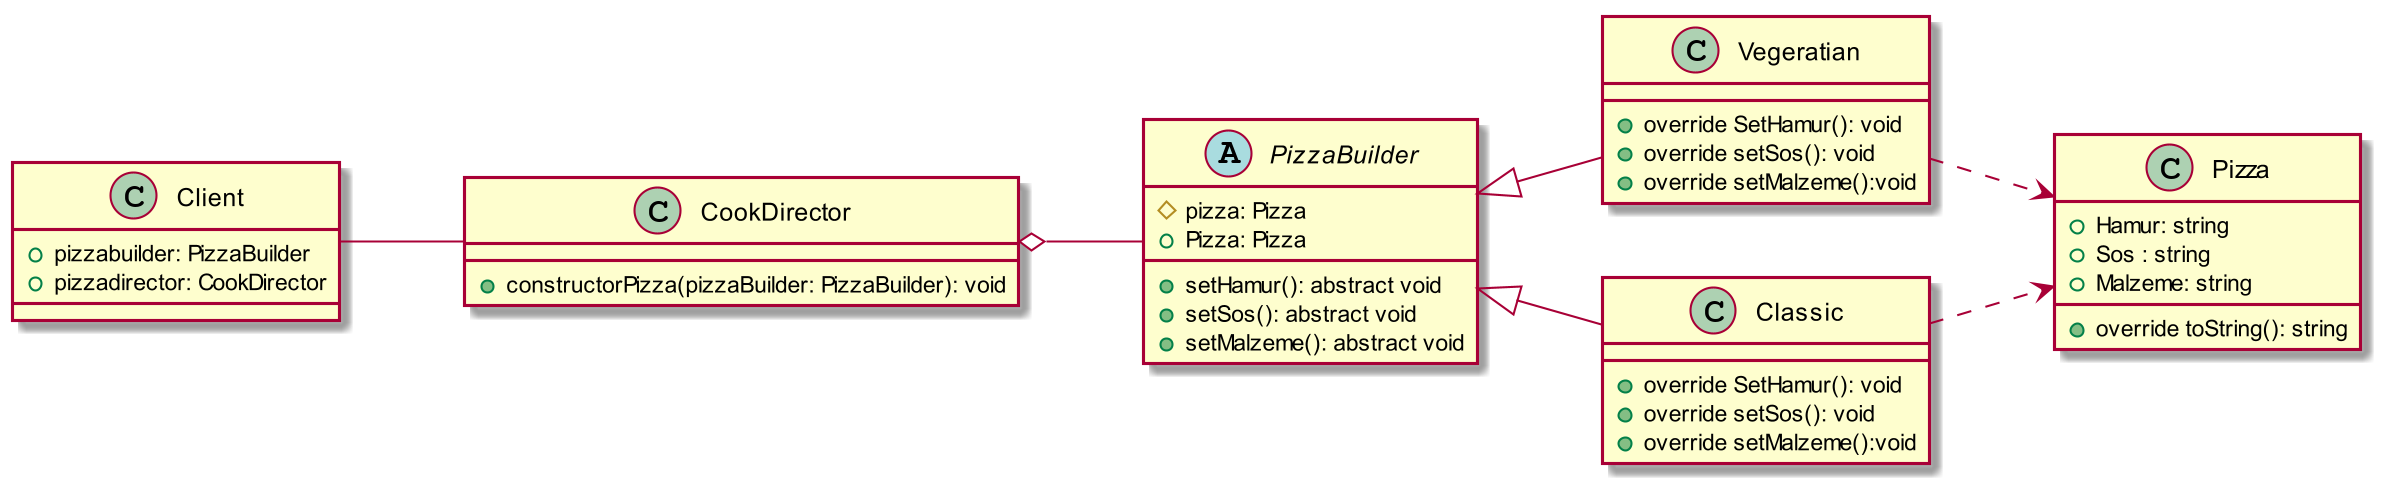

The diagram above was rendered by PlantUML. Its source (embedded in the PNG):
@startuml
skinparam dpi 200

left to right direction

class CookDirector{
+constructorPizza(pizzaBuilder: PizzaBuilder): void
}

abstract class PizzaBuilder{
#pizza: Pizza
+Pizza: Pizza
+setHamur(): abstract void
+setSos(): abstract void
+setMalzeme(): abstract void
}

class Vegeratian{
+override SetHamur(): void
+override setSos(): void
+override setMalzeme():void
}

class Classic{
+override SetHamur(): void
+override setSos(): void
+override setMalzeme():void
}

class Pizza{
+Hamur: string
+Sos : string
+Malzeme: string
+override toString(): string
}

class Client{
+pizzabuilder: PizzaBuilder
+pizzadirector: CookDirector
}

CookDirector o-- PizzaBuilder

PizzaBuilder <|-- Vegeratian

PizzaBuilder <|-- Classic

Vegeratian ..> Pizza

Classic ..> Pizza

Client -- CookDirector

@enduml